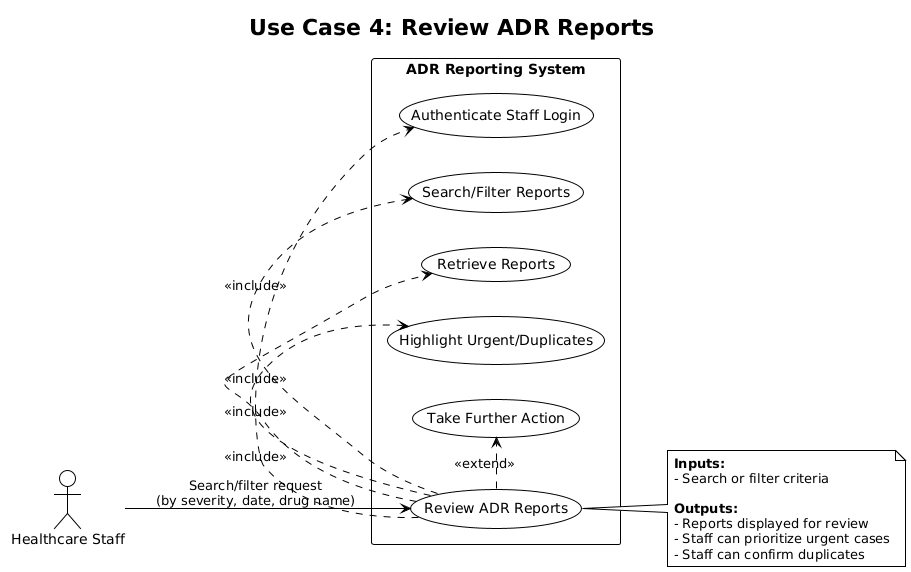

The diagram above was rendered by PlantUML. Its source (embedded in the PNG):
@startuml
!theme plain
title Use Case 4: Review ADR Reports

left to right direction

actor "Healthcare Staff" as Staff
rectangle "ADR Reporting System" {
    usecase "Review ADR Reports" as UC4
    usecase "Authenticate Staff Login" as UC4_1
    usecase "Search/Filter Reports" as UC4_2
    usecase "Retrieve Reports" as UC4_3
    usecase "Highlight Urgent/Duplicates" as UC4_4
    usecase "Take Further Action" as UC4_5
}

Staff --> UC4 : Search/filter request\n(by severity, date, drug name)

UC4 .> UC4_1 : <<include>>
UC4 .> UC4_2 : <<include>>
UC4 .> UC4_3 : <<include>>
UC4 .> UC4_4 : <<include>>
UC4 .> UC4_5 : <<extend>>

note right of UC4
  **Inputs:**
  - Search or filter criteria
  
  **Outputs:**
  - Reports displayed for review
  - Staff can prioritize urgent cases
  - Staff can confirm duplicates
end note
@enduml